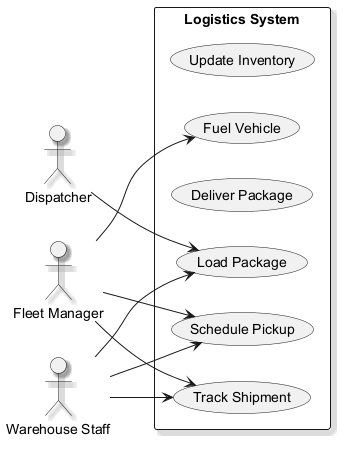

The diagram above was rendered by PlantUML. Its source (embedded in the PNG):
@startuml
skinparam backgroundColor #FFFFFF
skinparam classBackgroundColor #E8F4FA
skinparam classBorderColor #2C7DA0
skinparam shadowing true
left to right direction
actor "Dispatcher" as Dispatcher
actor "Fleet Manager" as FleetManager
actor "Warehouse Staff" as WarehouseStaff
rectangle "Logistics System" {
  usecase "Update Inventory" as UC_UpdateInventory
  usecase "Schedule Pickup" as UC_SchedulePickup
  usecase "Deliver Package" as UC_DeliverPackage
  usecase "Fuel Vehicle" as UC_FuelVehicle
  usecase "Track Shipment" as UC_TrackShipment
  usecase "Load Package" as UC_LoadPackage
}
Dispatcher --> UC_LoadPackage
FleetManager --> UC_SchedulePickup
FleetManager --> UC_FuelVehicle
FleetManager --> UC_TrackShipment
WarehouseStaff --> UC_TrackShipment
WarehouseStaff --> UC_SchedulePickup
WarehouseStaff --> UC_LoadPackage
@enduml